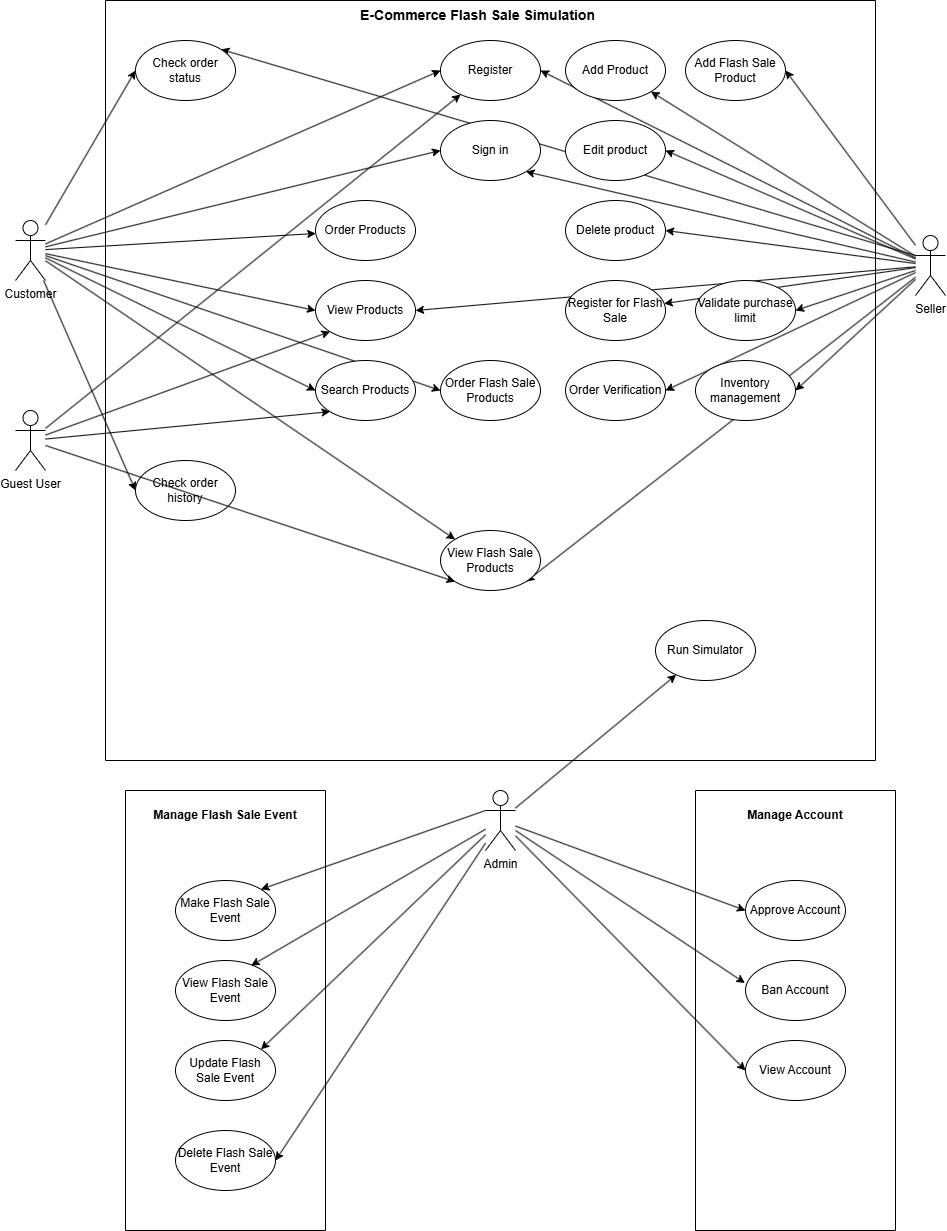

The diagram above was exported from draw.io. Its source (the exported page's mxGraphModel, read from the mxfile embedded in the PNG):
<mxGraphModel dx="981" dy="534" grid="1" gridSize="10" guides="1" tooltips="1" connect="1" arrows="1" fold="1" page="0" pageScale="1" pageWidth="1169" pageHeight="827" background="#ffffff" math="0" shadow="0">
  <root>
    <mxCell id="0" />
    <mxCell id="1" parent="0" />
    <mxCell id="OQd7WSXXiz1SHVVF1zRg-13" edge="1" parent="1" source="xXRctf6dYubjrBekjvTx-2" style="rounded=0;orthogonalLoop=1;jettySize=auto;html=1;entryX=1;entryY=0;entryDx=0;entryDy=0;exitX=0;exitY=0.3333333333333333;exitDx=0;exitDy=0;exitPerimeter=0;" target="b_4gDA0Wo0Vz6FIQpBA4-14">
      <mxGeometry relative="1" as="geometry">
        <mxPoint x="1024.53" y="273.86" as="sourcePoint" />
        <mxPoint x="329.9988384655983" y="110.00488446987605" as="targetPoint" />
      </mxGeometry>
    </mxCell>
    <mxCell id="b_4gDA0Wo0Vz6FIQpBA4-27" edge="1" parent="1" source="xXRctf6dYubjrBekjvTx-2" style="rounded=0;orthogonalLoop=1;jettySize=auto;html=1;entryX=1;entryY=0.5;entryDx=0;entryDy=0;" target="xXRctf6dYubjrBekjvTx-12">
      <mxGeometry relative="1" as="geometry">
        <mxPoint x="1010" y="359.9957798165138" as="sourcePoint" />
        <mxPoint x="460" y="300" as="targetPoint" />
      </mxGeometry>
    </mxCell>
    <mxCell id="OQd7WSXXiz1SHVVF1zRg-25" edge="1" parent="1" source="239r0lzE4WWZwVkYMi7S-8" style="rounded=0;orthogonalLoop=1;jettySize=auto;html=1;" target="xXRctf6dYubjrBekjvTx-10">
      <mxGeometry relative="1" as="geometry" />
    </mxCell>
    <mxCell id="LuggtfYvTwy_5inKM8hM-9" edge="1" parent="1" source="xXRctf6dYubjrBekjvTx-1" style="rounded=0;orthogonalLoop=1;jettySize=auto;html=1;entryX=0;entryY=0.5;entryDx=0;entryDy=0;" target="xXRctf6dYubjrBekjvTx-10">
      <mxGeometry relative="1" as="geometry">
        <mxPoint x="50" y="380" as="targetPoint" />
      </mxGeometry>
    </mxCell>
    <mxCell id="LuggtfYvTwy_5inKM8hM-11" edge="1" parent="1" source="xXRctf6dYubjrBekjvTx-1" style="rounded=0;orthogonalLoop=1;jettySize=auto;html=1;entryX=0;entryY=0.5;entryDx=0;entryDy=0;" target="xXRctf6dYubjrBekjvTx-9">
      <mxGeometry relative="1" as="geometry" />
    </mxCell>
    <mxCell id="LuggtfYvTwy_5inKM8hM-12" edge="1" parent="1" source="xXRctf6dYubjrBekjvTx-1" style="rounded=0;orthogonalLoop=1;jettySize=auto;html=1;entryX=0;entryY=0.5;entryDx=0;entryDy=0;" target="xXRctf6dYubjrBekjvTx-17">
      <mxGeometry relative="1" as="geometry" />
    </mxCell>
    <mxCell id="LuggtfYvTwy_5inKM8hM-13" edge="1" parent="1" source="xXRctf6dYubjrBekjvTx-1" style="rounded=0;orthogonalLoop=1;jettySize=auto;html=1;entryX=0;entryY=0.5;entryDx=0;entryDy=0;" target="xXRctf6dYubjrBekjvTx-12">
      <mxGeometry relative="1" as="geometry" />
    </mxCell>
    <mxCell id="LuggtfYvTwy_5inKM8hM-14" edge="1" parent="1" source="xXRctf6dYubjrBekjvTx-1" style="rounded=0;orthogonalLoop=1;jettySize=auto;html=1;" target="xXRctf6dYubjrBekjvTx-13">
      <mxGeometry relative="1" as="geometry" />
    </mxCell>
    <mxCell id="LuggtfYvTwy_5inKM8hM-16" edge="1" parent="1" source="xXRctf6dYubjrBekjvTx-1" style="rounded=0;orthogonalLoop=1;jettySize=auto;html=1;entryX=0;entryY=0.5;entryDx=0;entryDy=0;" target="xXRctf6dYubjrBekjvTx-11">
      <mxGeometry relative="1" as="geometry" />
    </mxCell>
    <mxCell id="b_4gDA0Wo0Vz6FIQpBA4-16" edge="1" parent="1" source="xXRctf6dYubjrBekjvTx-1" style="rounded=0;orthogonalLoop=1;jettySize=auto;html=1;entryX=0;entryY=0.5;entryDx=0;entryDy=0;" target="b_4gDA0Wo0Vz6FIQpBA4-14">
      <mxGeometry relative="1" as="geometry" />
    </mxCell>
    <mxCell id="b_4gDA0Wo0Vz6FIQpBA4-19" edge="1" parent="1" source="xXRctf6dYubjrBekjvTx-1" style="rounded=0;orthogonalLoop=1;jettySize=auto;html=1;entryX=0;entryY=0.5;entryDx=0;entryDy=0;" target="b_4gDA0Wo0Vz6FIQpBA4-15">
      <mxGeometry relative="1" as="geometry" />
    </mxCell>
    <mxCell id="239r0lzE4WWZwVkYMi7S-5" edge="1" parent="1" source="xXRctf6dYubjrBekjvTx-1" style="rounded=0;orthogonalLoop=1;jettySize=auto;html=1;entryX=0;entryY=0;entryDx=0;entryDy=0;" target="xXRctf6dYubjrBekjvTx-8">
      <mxGeometry relative="1" as="geometry" />
    </mxCell>
    <mxCell id="xXRctf6dYubjrBekjvTx-1" parent="1" style="shape=umlActor;verticalLabelPosition=bottom;verticalAlign=top;html=1;outlineConnect=0;" value="Customer" vertex="1">
      <mxGeometry height="60" width="30" x="90" y="250" as="geometry" />
    </mxCell>
    <mxCell id="LuggtfYvTwy_5inKM8hM-10" edge="1" parent="1" source="xXRctf6dYubjrBekjvTx-2" style="rounded=0;orthogonalLoop=1;jettySize=auto;html=1;entryX=1;entryY=0.5;entryDx=0;entryDy=0;" target="xXRctf6dYubjrBekjvTx-10">
      <mxGeometry relative="1" as="geometry" />
    </mxCell>
    <mxCell id="b_4gDA0Wo0Vz6FIQpBA4-9" edge="1" parent="1" source="xXRctf6dYubjrBekjvTx-2" style="rounded=0;orthogonalLoop=1;jettySize=auto;html=1;entryX=1;entryY=0.5;entryDx=0;entryDy=0;" target="LuggtfYvTwy_5inKM8hM-6">
      <mxGeometry relative="1" as="geometry" />
    </mxCell>
    <mxCell id="b_4gDA0Wo0Vz6FIQpBA4-10" edge="1" parent="1" source="xXRctf6dYubjrBekjvTx-2" style="rounded=0;orthogonalLoop=1;jettySize=auto;html=1;" target="LuggtfYvTwy_5inKM8hM-2">
      <mxGeometry relative="1" as="geometry" />
    </mxCell>
    <mxCell id="b_4gDA0Wo0Vz6FIQpBA4-12" edge="1" parent="1" source="xXRctf6dYubjrBekjvTx-2" style="rounded=0;orthogonalLoop=1;jettySize=auto;html=1;entryX=1;entryY=0.5;entryDx=0;entryDy=0;" target="LuggtfYvTwy_5inKM8hM-7">
      <mxGeometry relative="1" as="geometry" />
    </mxCell>
    <mxCell id="b_4gDA0Wo0Vz6FIQpBA4-13" edge="1" parent="1" source="xXRctf6dYubjrBekjvTx-2" style="rounded=0;orthogonalLoop=1;jettySize=auto;html=1;entryX=1;entryY=1;entryDx=0;entryDy=0;" target="LuggtfYvTwy_5inKM8hM-3">
      <mxGeometry relative="1" as="geometry" />
    </mxCell>
    <mxCell id="b_4gDA0Wo0Vz6FIQpBA4-20" edge="1" parent="1" source="xXRctf6dYubjrBekjvTx-2" style="rounded=0;orthogonalLoop=1;jettySize=auto;html=1;entryX=1;entryY=0.5;entryDx=0;entryDy=0;" target="b_4gDA0Wo0Vz6FIQpBA4-1">
      <mxGeometry relative="1" as="geometry" />
    </mxCell>
    <mxCell id="239r0lzE4WWZwVkYMi7S-3" edge="1" parent="1" source="xXRctf6dYubjrBekjvTx-2" style="rounded=0;orthogonalLoop=1;jettySize=auto;html=1;entryX=1;entryY=1;entryDx=0;entryDy=0;" target="xXRctf6dYubjrBekjvTx-8">
      <mxGeometry relative="1" as="geometry" />
    </mxCell>
    <mxCell id="239r0lzE4WWZwVkYMi7S-4" edge="1" parent="1" source="xXRctf6dYubjrBekjvTx-2" style="rounded=0;orthogonalLoop=1;jettySize=auto;html=1;entryX=1;entryY=0.5;entryDx=0;entryDy=0;" target="239r0lzE4WWZwVkYMi7S-2">
      <mxGeometry relative="1" as="geometry" />
    </mxCell>
    <mxCell id="239r0lzE4WWZwVkYMi7S-7" edge="1" parent="1" source="xXRctf6dYubjrBekjvTx-2" style="rounded=0;orthogonalLoop=1;jettySize=auto;html=1;entryX=1;entryY=1;entryDx=0;entryDy=0;" target="xXRctf6dYubjrBekjvTx-9">
      <mxGeometry relative="1" as="geometry" />
    </mxCell>
    <mxCell id="239r0lzE4WWZwVkYMi7S-12" edge="1" parent="1" source="xXRctf6dYubjrBekjvTx-2" style="rounded=0;orthogonalLoop=1;jettySize=auto;html=1;entryX=1;entryY=0.5;entryDx=0;entryDy=0;" target="239r0lzE4WWZwVkYMi7S-6">
      <mxGeometry relative="1" as="geometry" />
    </mxCell>
    <mxCell id="xXRctf6dYubjrBekjvTx-2" parent="1" style="shape=umlActor;verticalLabelPosition=bottom;verticalAlign=top;html=1;outlineConnect=0;" value="Seller" vertex="1">
      <mxGeometry height="60" width="30" x="990" y="265" as="geometry" />
    </mxCell>
    <mxCell id="239r0lzE4WWZwVkYMi7S-1" edge="1" parent="1" source="xXRctf6dYubjrBekjvTx-6" style="rounded=0;orthogonalLoop=1;jettySize=auto;html=1;" target="LuggtfYvTwy_5inKM8hM-5">
      <mxGeometry relative="1" as="geometry" />
    </mxCell>
    <mxCell id="OQd7WSXXiz1SHVVF1zRg-11" edge="1" parent="1" source="xXRctf6dYubjrBekjvTx-6" style="rounded=0;orthogonalLoop=1;jettySize=auto;html=1;entryX=1;entryY=0.5;entryDx=0;entryDy=0;" target="OQd7WSXXiz1SHVVF1zRg-6">
      <mxGeometry relative="1" as="geometry" />
    </mxCell>
    <mxCell id="OQd7WSXXiz1SHVVF1zRg-12" edge="1" parent="1" source="xXRctf6dYubjrBekjvTx-6" style="rounded=0;orthogonalLoop=1;jettySize=auto;html=1;entryX=1;entryY=0;entryDx=0;entryDy=0;" target="OQd7WSXXiz1SHVVF1zRg-5">
      <mxGeometry relative="1" as="geometry" />
    </mxCell>
    <mxCell id="OQd7WSXXiz1SHVVF1zRg-21" edge="1" parent="1" source="xXRctf6dYubjrBekjvTx-6" style="rounded=0;orthogonalLoop=1;jettySize=auto;html=1;entryX=0;entryY=0.5;entryDx=0;entryDy=0;" target="OQd7WSXXiz1SHVVF1zRg-15">
      <mxGeometry relative="1" as="geometry" />
    </mxCell>
    <mxCell id="OQd7WSXXiz1SHVVF1zRg-23" edge="1" parent="1" source="xXRctf6dYubjrBekjvTx-6" style="rounded=0;orthogonalLoop=1;jettySize=auto;html=1;entryX=0;entryY=0.5;entryDx=0;entryDy=0;" target="OQd7WSXXiz1SHVVF1zRg-17">
      <mxGeometry relative="1" as="geometry" />
    </mxCell>
    <mxCell id="xXRctf6dYubjrBekjvTx-6" parent="1" style="shape=umlActor;verticalLabelPosition=bottom;verticalAlign=top;html=1;outlineConnect=0;" value="Admin" vertex="1">
      <mxGeometry height="60" width="30" x="560" y="820" as="geometry" />
    </mxCell>
    <mxCell id="xXRctf6dYubjrBekjvTx-7" parent="1" style="swimlane;startSize=0;" value="" vertex="1">
      <mxGeometry height="760" width="770" x="180" y="30" as="geometry">
        <mxRectangle height="40" width="50" x="480" y="240" as="alternateBounds" />
      </mxGeometry>
    </mxCell>
    <mxCell id="xXRctf6dYubjrBekjvTx-8" parent="xXRctf6dYubjrBekjvTx-7" style="ellipse;whiteSpace=wrap;html=1;" value="View Flash Sale Products" vertex="1">
      <mxGeometry height="60" width="100" x="335" y="530" as="geometry" />
    </mxCell>
    <mxCell id="xXRctf6dYubjrBekjvTx-10" parent="xXRctf6dYubjrBekjvTx-7" style="ellipse;whiteSpace=wrap;html=1;" value="&lt;div&gt;Register&lt;/div&gt;" vertex="1">
      <mxGeometry height="60" width="100" x="335" y="40" as="geometry" />
    </mxCell>
    <mxCell id="xXRctf6dYubjrBekjvTx-11" parent="xXRctf6dYubjrBekjvTx-7" style="ellipse;whiteSpace=wrap;html=1;" value="Order Flash Sale Products" vertex="1">
      <mxGeometry height="60" width="100" x="335" y="360" as="geometry" />
    </mxCell>
    <mxCell id="xXRctf6dYubjrBekjvTx-13" parent="xXRctf6dYubjrBekjvTx-7" style="ellipse;whiteSpace=wrap;html=1;" value="Order Products" vertex="1">
      <mxGeometry height="60" width="100" x="210" y="200" as="geometry" />
    </mxCell>
    <mxCell id="xXRctf6dYubjrBekjvTx-16" parent="xXRctf6dYubjrBekjvTx-7" style="ellipse;whiteSpace=wrap;html=1;" value="Edit product" vertex="1">
      <mxGeometry height="60" width="100" x="460" y="120" as="geometry" />
    </mxCell>
    <mxCell id="xXRctf6dYubjrBekjvTx-17" parent="xXRctf6dYubjrBekjvTx-7" style="ellipse;whiteSpace=wrap;html=1;" value="Search Products" vertex="1">
      <mxGeometry height="60" width="100" x="210" y="360" as="geometry" />
    </mxCell>
    <mxCell id="LuggtfYvTwy_5inKM8hM-1" parent="xXRctf6dYubjrBekjvTx-7" style="text;html=1;whiteSpace=wrap;strokeColor=none;fillColor=none;align=center;verticalAlign=middle;rounded=0;" value="&lt;span id=&quot;docs-internal-guid-ed6efc86-7fff-6e3f-5f02-52fbdccc430c&quot;&gt;&lt;span style=&quot;font-family: Arial, sans-serif; background-color: transparent; font-weight: 700; font-variant: normal; vertical-align: baseline; white-space: pre-wrap;&quot;&gt;&lt;font style=&quot;color: rgb(0, 0, 0); font-size: 14px;&quot;&gt;E-Commerce Flash Sale Simulation&lt;/font&gt;&lt;/span&gt;&lt;/span&gt;" vertex="1">
      <mxGeometry height="30" width="265" x="240" as="geometry" />
    </mxCell>
    <mxCell id="LuggtfYvTwy_5inKM8hM-2" parent="xXRctf6dYubjrBekjvTx-7" style="ellipse;whiteSpace=wrap;html=1;" value="Register for Flash Sale" vertex="1">
      <mxGeometry height="60" width="100" x="460" y="280" as="geometry" />
    </mxCell>
    <mxCell id="LuggtfYvTwy_5inKM8hM-3" parent="xXRctf6dYubjrBekjvTx-7" style="ellipse;whiteSpace=wrap;html=1;" value="Add Product" vertex="1">
      <mxGeometry height="60" width="100" x="460" y="40" as="geometry" />
    </mxCell>
    <mxCell id="LuggtfYvTwy_5inKM8hM-5" parent="xXRctf6dYubjrBekjvTx-7" style="ellipse;whiteSpace=wrap;html=1;" value="Run Simulator" vertex="1">
      <mxGeometry height="60" width="100" x="550" y="620" as="geometry" />
    </mxCell>
    <mxCell id="LuggtfYvTwy_5inKM8hM-6" parent="xXRctf6dYubjrBekjvTx-7" style="ellipse;whiteSpace=wrap;html=1;" value="Order Verification" vertex="1">
      <mxGeometry height="60" width="100" x="460" y="360" as="geometry" />
    </mxCell>
    <mxCell id="LuggtfYvTwy_5inKM8hM-7" parent="xXRctf6dYubjrBekjvTx-7" style="ellipse;whiteSpace=wrap;html=1;" value="Inventory management" vertex="1">
      <mxGeometry height="60" width="100" x="590" y="360" as="geometry" />
    </mxCell>
    <mxCell id="b_4gDA0Wo0Vz6FIQpBA4-1" parent="xXRctf6dYubjrBekjvTx-7" style="ellipse;whiteSpace=wrap;html=1;" value="&lt;span data-path-to-node=&quot;0&quot; data-index-in-node=&quot;37&quot; style=&quot;&quot;&gt;V&lt;/span&gt;&lt;span data-path-to-node=&quot;0&quot; data-index-in-node=&quot;37&quot; style=&quot;&quot;&gt;alidate purchase limit&lt;/span&gt;" vertex="1">
      <mxGeometry height="60" width="100" x="590" y="280" as="geometry" />
    </mxCell>
    <mxCell id="b_4gDA0Wo0Vz6FIQpBA4-14" parent="xXRctf6dYubjrBekjvTx-7" style="ellipse;whiteSpace=wrap;html=1;" value="Check order status" vertex="1">
      <mxGeometry height="60" width="100" x="30" y="40" as="geometry" />
    </mxCell>
    <mxCell id="b_4gDA0Wo0Vz6FIQpBA4-15" parent="xXRctf6dYubjrBekjvTx-7" style="ellipse;whiteSpace=wrap;html=1;" value="Check order history" vertex="1">
      <mxGeometry height="60" width="100" x="30" y="460" as="geometry" />
    </mxCell>
    <mxCell id="239r0lzE4WWZwVkYMi7S-2" parent="xXRctf6dYubjrBekjvTx-7" style="ellipse;whiteSpace=wrap;html=1;" value="Delete product" vertex="1">
      <mxGeometry height="60" width="100" x="460" y="200" as="geometry" />
    </mxCell>
    <mxCell id="239r0lzE4WWZwVkYMi7S-6" parent="xXRctf6dYubjrBekjvTx-7" style="ellipse;whiteSpace=wrap;html=1;" value="Add Flash Sale Product" vertex="1">
      <mxGeometry height="60" width="100" x="580" y="40" as="geometry" />
    </mxCell>
    <mxCell id="b_4gDA0Wo0Vz6FIQpBA4-11" edge="1" parent="xXRctf6dYubjrBekjvTx-7" source="xXRctf6dYubjrBekjvTx-2" style="rounded=0;orthogonalLoop=1;jettySize=auto;html=1;entryX=1;entryY=1;entryDx=0;entryDy=0;">
      <mxGeometry relative="1" as="geometry">
        <mxPoint x="800" y="210" as="sourcePoint" />
        <mxPoint x="560.0009340982008" y="149.9975777606303" as="targetPoint" />
      </mxGeometry>
    </mxCell>
    <mxCell id="xXRctf6dYubjrBekjvTx-12" parent="xXRctf6dYubjrBekjvTx-7" style="ellipse;whiteSpace=wrap;html=1;" value="View Products" vertex="1">
      <mxGeometry height="60" width="100" x="210" y="280" as="geometry" />
    </mxCell>
    <mxCell id="xXRctf6dYubjrBekjvTx-9" parent="xXRctf6dYubjrBekjvTx-7" style="ellipse;whiteSpace=wrap;html=1;" value="&lt;div&gt;Sign in&lt;/div&gt;" vertex="1">
      <mxGeometry height="60" width="100" x="335" y="120" as="geometry" />
    </mxCell>
    <mxCell id="239r0lzE4WWZwVkYMi7S-9" edge="1" parent="1" source="239r0lzE4WWZwVkYMi7S-8" style="rounded=0;orthogonalLoop=1;jettySize=auto;html=1;entryX=0;entryY=1;entryDx=0;entryDy=0;" target="xXRctf6dYubjrBekjvTx-17">
      <mxGeometry relative="1" as="geometry" />
    </mxCell>
    <mxCell id="239r0lzE4WWZwVkYMi7S-10" edge="1" parent="1" source="239r0lzE4WWZwVkYMi7S-8" style="rounded=0;orthogonalLoop=1;jettySize=auto;html=1;entryX=0;entryY=1;entryDx=0;entryDy=0;" target="xXRctf6dYubjrBekjvTx-12">
      <mxGeometry relative="1" as="geometry" />
    </mxCell>
    <mxCell id="239r0lzE4WWZwVkYMi7S-11" edge="1" parent="1" source="239r0lzE4WWZwVkYMi7S-8" style="rounded=0;orthogonalLoop=1;jettySize=auto;html=1;entryX=0;entryY=1;entryDx=0;entryDy=0;" target="xXRctf6dYubjrBekjvTx-8">
      <mxGeometry relative="1" as="geometry" />
    </mxCell>
    <mxCell id="239r0lzE4WWZwVkYMi7S-8" parent="1" style="shape=umlActor;verticalLabelPosition=bottom;verticalAlign=top;html=1;outlineConnect=0;" value="Guest User" vertex="1">
      <mxGeometry height="60" width="30" x="90" y="440" as="geometry" />
    </mxCell>
    <mxCell id="OQd7WSXXiz1SHVVF1zRg-2" parent="1" style="swimlane;startSize=0;" value="" vertex="1">
      <mxGeometry height="440" width="200" x="200" y="820" as="geometry" />
    </mxCell>
    <mxCell id="OQd7WSXXiz1SHVVF1zRg-3" parent="OQd7WSXXiz1SHVVF1zRg-2" style="ellipse;whiteSpace=wrap;html=1;" value="Make&lt;span style=&quot;background-color: transparent; color: light-dark(rgb(0, 0, 0), rgb(255, 255, 255));&quot;&gt;&amp;nbsp;Flash Sale Event&lt;/span&gt;" vertex="1">
      <mxGeometry height="60" width="100" x="50" y="90" as="geometry" />
    </mxCell>
    <mxCell id="OQd7WSXXiz1SHVVF1zRg-4" parent="OQd7WSXXiz1SHVVF1zRg-2" style="ellipse;whiteSpace=wrap;html=1;" value="&lt;span style=&quot;background-color: transparent; color: light-dark(rgb(0, 0, 0), rgb(255, 255, 255));&quot;&gt;View Flash Sale Event&lt;/span&gt;" vertex="1">
      <mxGeometry height="60" width="100" x="50" y="170" as="geometry" />
    </mxCell>
    <mxCell id="OQd7WSXXiz1SHVVF1zRg-5" parent="OQd7WSXXiz1SHVVF1zRg-2" style="ellipse;whiteSpace=wrap;html=1;" value="&lt;span style=&quot;background-color: transparent; color: light-dark(rgb(0, 0, 0), rgb(255, 255, 255));&quot;&gt;Update Flash Sale Event&lt;/span&gt;" vertex="1">
      <mxGeometry height="60" width="100" x="50" y="250" as="geometry" />
    </mxCell>
    <mxCell id="OQd7WSXXiz1SHVVF1zRg-6" parent="OQd7WSXXiz1SHVVF1zRg-2" style="ellipse;whiteSpace=wrap;html=1;" value="&lt;span style=&quot;background-color: transparent; color: light-dark(rgb(0, 0, 0), rgb(255, 255, 255));&quot;&gt;Delete Flash Sale Event&lt;/span&gt;" vertex="1">
      <mxGeometry height="60" width="100" x="50" y="340" as="geometry" />
    </mxCell>
    <mxCell id="OQd7WSXXiz1SHVVF1zRg-7" parent="OQd7WSXXiz1SHVVF1zRg-2" style="text;html=1;whiteSpace=wrap;strokeColor=none;fillColor=none;align=center;verticalAlign=middle;rounded=0;" value="&lt;b&gt;Manage Flash Sale Event&lt;/b&gt;" vertex="1">
      <mxGeometry height="30" width="150" x="25" y="10" as="geometry" />
    </mxCell>
    <mxCell id="OQd7WSXXiz1SHVVF1zRg-10" edge="1" parent="1" source="xXRctf6dYubjrBekjvTx-6" style="rounded=0;orthogonalLoop=1;jettySize=auto;html=1;entryX=0.757;entryY=0.084;entryDx=0;entryDy=0;entryPerimeter=0;" target="OQd7WSXXiz1SHVVF1zRg-4">
      <mxGeometry relative="1" as="geometry">
        <mxPoint x="550" y="840.001935483871" as="sourcePoint" />
        <mxPoint x="100" y="1072.26" as="targetPoint" />
      </mxGeometry>
    </mxCell>
    <mxCell id="OQd7WSXXiz1SHVVF1zRg-14" parent="1" style="swimlane;startSize=0;" value="" vertex="1">
      <mxGeometry height="440" width="200" x="770" y="820" as="geometry" />
    </mxCell>
    <mxCell id="OQd7WSXXiz1SHVVF1zRg-15" parent="OQd7WSXXiz1SHVVF1zRg-14" style="ellipse;whiteSpace=wrap;html=1;" value="Approve Account" vertex="1">
      <mxGeometry height="60" width="100" x="50" y="90" as="geometry" />
    </mxCell>
    <mxCell id="OQd7WSXXiz1SHVVF1zRg-16" parent="OQd7WSXXiz1SHVVF1zRg-14" style="ellipse;whiteSpace=wrap;html=1;" value="Ban Account" vertex="1">
      <mxGeometry height="60" width="100" x="50" y="170" as="geometry" />
    </mxCell>
    <mxCell id="OQd7WSXXiz1SHVVF1zRg-17" parent="OQd7WSXXiz1SHVVF1zRg-14" style="ellipse;whiteSpace=wrap;html=1;" value="&lt;span style=&quot;background-color: transparent; color: light-dark(rgb(0, 0, 0), rgb(255, 255, 255));&quot;&gt;View Account&lt;/span&gt;" vertex="1">
      <mxGeometry height="60" width="100" x="50" y="250" as="geometry" />
    </mxCell>
    <mxCell id="OQd7WSXXiz1SHVVF1zRg-19" parent="OQd7WSXXiz1SHVVF1zRg-14" style="text;html=1;whiteSpace=wrap;strokeColor=none;fillColor=none;align=center;verticalAlign=middle;rounded=0;" value="&lt;b&gt;Manage Account&lt;/b&gt;" vertex="1">
      <mxGeometry height="30" width="150" x="25" y="10" as="geometry" />
    </mxCell>
    <mxCell id="OQd7WSXXiz1SHVVF1zRg-22" edge="1" parent="1" source="xXRctf6dYubjrBekjvTx-6" style="rounded=0;orthogonalLoop=1;jettySize=auto;html=1;entryX=-0.006;entryY=0.375;entryDx=0;entryDy=0;entryPerimeter=0;" target="OQd7WSXXiz1SHVVF1zRg-16">
      <mxGeometry relative="1" as="geometry" />
    </mxCell>
    <mxCell id="OQd7WSXXiz1SHVVF1zRg-9" edge="1" parent="1" source="xXRctf6dYubjrBekjvTx-6" style="rounded=0;orthogonalLoop=1;jettySize=auto;html=1;entryX=1;entryY=0;entryDx=0;entryDy=0;exitX=0;exitY=0.3333333333333333;exitDx=0;exitDy=0;exitPerimeter=0;" target="OQd7WSXXiz1SHVVF1zRg-3">
      <mxGeometry relative="1" as="geometry">
        <mxPoint x="550" y="840" as="sourcePoint" />
        <mxPoint x="330" y="916.73" as="targetPoint" />
      </mxGeometry>
    </mxCell>
  </root>
</mxGraphModel>